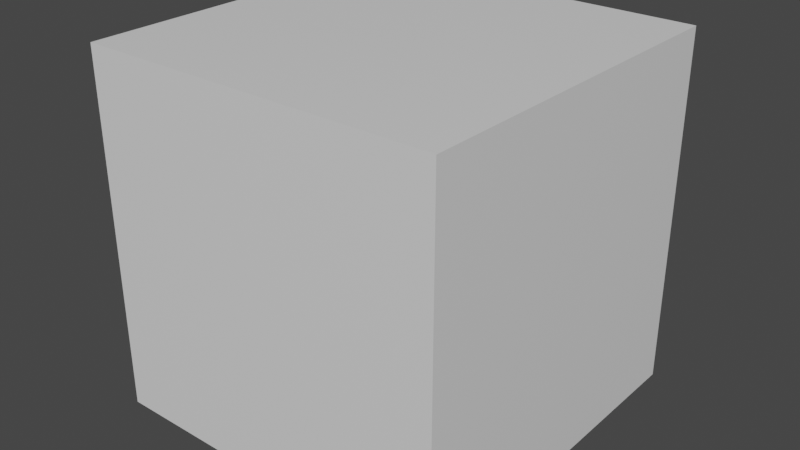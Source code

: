 # Source: RoundedSquare.blend  (saved by Blender 2.81.16; exported with 4.5.12 LTS)
import bpy
from mathutils import Matrix  # noqa: F401  (used for matrix-valued properties, if any)

bpy.ops.wm.read_factory_settings(use_empty=True)
scene = bpy.context.scene
scene.name = 'Scene'

# ---- collections
col_collection = bpy.data.collections.new('Collection'); scene.collection.children.link(col_collection)

# ---- materials (node trees are filled in below, after node groups)
mat_material = bpy.data.materials.new('Material')
mat_material.alpha_threshold = 0.0
mat_material.use_transparent_shadow = False
mat_material.line_color = (0.0, 0.0, 0.0, 1.0)

# ---- material node trees
mat_material.use_nodes = True; mat_material.node_tree.nodes.clear()
_N = mat_material.node_tree.nodes; _L = mat_material.node_tree.links
n0 = _N.new('ShaderNodeOutputMaterial'); n0.name = 'Material Output'; n0.location = (300, 300)
n1 = _N.new('ShaderNodeBsdfPrincipled'); n1.name = 'Principled BSDF'; n1.location = (10, 300)
n1.distribution = 'GGX'
n1.subsurface_method = 'BURLEY'
n1.inputs[2].default_value = 0.4
n1.inputs[3].default_value = 1.45
n1.inputs[27].default_value = (0.0, 0.0, 0.0, 1.0)
n1.inputs[28].default_value = 1.0
_L.new(n1.outputs[0], n0.inputs[0])
n0.is_active_output = True

# ---- world
world_world = bpy.data.worlds.new('World'); scene.world = world_world
world_world.use_nodes = True; world_world.node_tree.nodes.clear()
_N = world_world.node_tree.nodes; _L = world_world.node_tree.links
n0 = _N.new('ShaderNodeOutputWorld'); n0.name = 'World Output'; n0.location = (300, 300)
n1 = _N.new('ShaderNodeBackground'); n1.name = 'Background'; n1.location = (10, 300)
n1.inputs[0].default_value = (0.05088, 0.05088, 0.05088, 1.0)
_L.new(n1.outputs[0], n0.inputs[0])
n0.is_active_output = True
world_world.color = (0.05088, 0.05088, 0.05088)
world_world.use_sun_shadow = False
world_world.sun_shadow_jitter_overblur = 0.0

# ---- meshes
me_cube = bpy.data.meshes.new('Cube')
me_cube.from_pydata([(1.0, 1.0, 1.0), (1.0, 1.0, -1.0), (1.0, -1.0, 1.0), (1.0, -1.0, -1.0), (-1.0, 1.0, 1.0), (-1.0, 1.0, -1.0), (-1.0, -1.0, 1.0), (-1.0, -1.0, -1.0)], [], [(0, 4, 6, 2), (3, 2, 6, 7), (7, 6, 4, 5), (5, 1, 3, 7), (1, 0, 2, 3), (5, 4, 0, 1)])
_uv = me_cube.uv_layers.new(name='UVMap')
_uv.uv.foreach_set('vector', [0.625, 0.5, 0.875, 0.5, 0.875, 0.75, 0.625, 0.75, 0.375, 0.75, 0.625, 0.75, 0.625, 1.0, 0.375, 1.0, 0.375, 0.0, 0.625, 0.0, 0.625, 0.25, 0.375, 0.25, 0.125, 0.5, 0.375, 0.5, 0.375, 0.75, 0.125, 0.75, 0.375, 0.5, 0.625, 0.5, 0.625, 0.75, 0.375, 0.75, 0.375, 0.25, 0.625, 0.25, 0.625, 0.5, 0.375, 0.5])
me_cube.materials.append(mat_material)
me_cube.use_remesh_preserve_volume = False
me_cube.use_remesh_preserve_attributes = False
me_cube.use_mirror_vertex_groups = False
me_cube.update()

# ---- objects
ob_cube = bpy.data.objects.new('Cube', me_cube)

# ---- transforms, parenting, visibility, modifiers, constraints
ob_cube.location = (0.0, 0.0, 0.0)
ob_cube.lock_rotations_4d = False
ob_cube.empty_display_type = 'ARROWS'
ob_cube.lineart.crease_threshold = 0.0

# ---- collection membership
col_collection.objects.link(ob_cube)

# ---- scene / render settings (as saved in the file)
scene.frame_start = 1; scene.frame_end = 250; scene.frame_set(1)
scene.render.engine = 'BLENDER_EEVEE_NEXT'
scene.cycles.use_denoising = False
scene.cycles.samples = 128
scene.cycles.sampling_pattern = 'TABULATED_SOBOL'
scene.cycles.use_adaptive_sampling = False
scene.cycles.use_light_tree = False
scene.view_settings.view_transform = 'Filmic'
bpy.context.view_layer.update()

# ---- added for rendering (the .blend has no active camera and no usable light): camera, sun
cam_auto = bpy.data.cameras.new('AutoCamera')
cam_auto.lens = 50.0
cam_auto.sensor_width = 36.0
cam_auto.clip_end = 1000.0
ob_auto_camera = bpy.data.objects.new('AutoCamera', cam_auto)
scene.collection.objects.link(ob_auto_camera)
ob_auto_camera.location = (3.20507, -3.84609, 2.56406)
ob_auto_camera.rotation_euler = (1.09748, -7.21219e-08, 0.694738)
scene.camera = ob_auto_camera
light_auto_sun = bpy.data.lights.new('AutoSun', 'SUN')
light_auto_sun.energy = 3.0
light_auto_sun.angle = 0.0523599
ob_auto_sun = bpy.data.objects.new('AutoSun', light_auto_sun)
scene.collection.objects.link(ob_auto_sun)
ob_auto_sun.rotation_euler = (0.872665, 0.174533, 0.523599)
bpy.context.view_layer.update()
